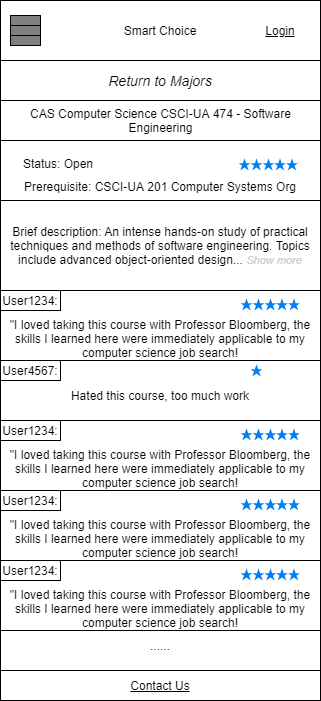

The diagram above was exported from draw.io. Its source (the exported page's mxGraphModel, read from the mxfile embedded in the PNG):
<mxGraphModel dx="2062" dy="1135" grid="1" gridSize="10" guides="1" tooltips="1" connect="1" arrows="1" fold="1" page="1" pageScale="1" pageWidth="850" pageHeight="1100" math="0" shadow="0">
  <root>
    <mxCell id="DRw_2p065NBs3RkV9UmI-0" />
    <mxCell id="DRw_2p065NBs3RkV9UmI-1" parent="DRw_2p065NBs3RkV9UmI-0" />
    <mxCell id="gabljwZ4j3dwe7k9FBHP-0" value="Smart Choice" style="rounded=0;whiteSpace=wrap;html=1;" parent="DRw_2p065NBs3RkV9UmI-1" vertex="1">
      <mxGeometry x="290" y="60" width="320" height="60" as="geometry" />
    </mxCell>
    <mxCell id="gabljwZ4j3dwe7k9FBHP-1" value="" style="group;fillColor=#808080;" parent="DRw_2p065NBs3RkV9UmI-1" connectable="0" vertex="1">
      <mxGeometry x="300" y="75" width="30" height="30" as="geometry" />
    </mxCell>
    <mxCell id="gabljwZ4j3dwe7k9FBHP-2" value="" style="rounded=0;whiteSpace=wrap;html=1;fillColor=#808080;" parent="gabljwZ4j3dwe7k9FBHP-1" vertex="1">
      <mxGeometry width="30" height="10" as="geometry" />
    </mxCell>
    <mxCell id="gabljwZ4j3dwe7k9FBHP-3" value="" style="rounded=0;whiteSpace=wrap;html=1;fillColor=#808080;" parent="gabljwZ4j3dwe7k9FBHP-1" vertex="1">
      <mxGeometry y="10" width="30" height="10" as="geometry" />
    </mxCell>
    <mxCell id="gabljwZ4j3dwe7k9FBHP-4" value="" style="rounded=0;whiteSpace=wrap;html=1;fillColor=#808080;" parent="gabljwZ4j3dwe7k9FBHP-1" vertex="1">
      <mxGeometry y="20" width="30" height="10" as="geometry" />
    </mxCell>
    <mxCell id="gabljwZ4j3dwe7k9FBHP-5" value="&lt;u&gt;Login&lt;/u&gt;" style="text;html=1;strokeColor=none;fillColor=none;align=center;verticalAlign=middle;whiteSpace=wrap;rounded=0;" parent="DRw_2p065NBs3RkV9UmI-1" vertex="1">
      <mxGeometry x="540" y="75" width="60" height="30" as="geometry" />
    </mxCell>
    <mxCell id="gabljwZ4j3dwe7k9FBHP-6" value="" style="rounded=0;whiteSpace=wrap;html=1;" parent="DRw_2p065NBs3RkV9UmI-1" vertex="1">
      <mxGeometry x="290" y="680" width="320" height="60" as="geometry" />
    </mxCell>
    <mxCell id="n8j0v_NQFKHy5gdM8c8d-1" value="" style="rounded=0;whiteSpace=wrap;html=1;" parent="DRw_2p065NBs3RkV9UmI-1" vertex="1">
      <mxGeometry x="290" y="160" width="320" height="40" as="geometry" />
    </mxCell>
    <mxCell id="n8j0v_NQFKHy5gdM8c8d-0" value="CAS Computer Science CSCI-UA 474 - Software Engineering" style="text;html=1;strokeColor=none;fillColor=none;align=center;verticalAlign=middle;whiteSpace=wrap;rounded=0;" parent="DRw_2p065NBs3RkV9UmI-1" vertex="1">
      <mxGeometry x="312.5" y="165" width="275" height="30" as="geometry" />
    </mxCell>
    <mxCell id="n8j0v_NQFKHy5gdM8c8d-19" value="" style="rounded=0;whiteSpace=wrap;html=1;" parent="DRw_2p065NBs3RkV9UmI-1" vertex="1">
      <mxGeometry x="290" y="420" width="320" height="70" as="geometry" />
    </mxCell>
    <mxCell id="n8j0v_NQFKHy5gdM8c8d-20" value="" style="rounded=0;whiteSpace=wrap;html=1;" parent="DRw_2p065NBs3RkV9UmI-1" vertex="1">
      <mxGeometry x="290" y="420" width="60" height="20" as="geometry" />
    </mxCell>
    <mxCell id="n8j0v_NQFKHy5gdM8c8d-21" value="Hated this course, too much work" style="text;html=1;strokeColor=none;fillColor=none;align=center;verticalAlign=middle;whiteSpace=wrap;rounded=0;" parent="DRw_2p065NBs3RkV9UmI-1" vertex="1">
      <mxGeometry x="290" y="432.5" width="320" height="45" as="geometry" />
    </mxCell>
    <mxCell id="n8j0v_NQFKHy5gdM8c8d-22" value="" style="html=1;verticalLabelPosition=bottom;labelBackgroundColor=#ffffff;verticalAlign=top;shadow=0;dashed=0;strokeWidth=2;shape=mxgraph.ios7.misc.star;fillColor=#0080f0;strokeColor=none;sketch=0;" parent="DRw_2p065NBs3RkV9UmI-1" vertex="1">
      <mxGeometry x="540" y="424" width="12" height="12" as="geometry" />
    </mxCell>
    <mxCell id="n8j0v_NQFKHy5gdM8c8d-27" value="User4567:" style="text;html=1;strokeColor=none;fillColor=none;align=center;verticalAlign=middle;whiteSpace=wrap;rounded=0;" parent="DRw_2p065NBs3RkV9UmI-1" vertex="1">
      <mxGeometry x="290" y="415" width="60" height="30" as="geometry" />
    </mxCell>
    <mxCell id="Ode4V92nIwB_LiPdYR8R-0" value="Brief description:&amp;nbsp;An intense hands-on study of practical techniques and methods of software engineering. Topics include advanced object-oriented design... &lt;i&gt;&lt;font style=&quot;font-size: 11px&quot; color=&quot;#cccccc&quot;&gt;Show more&lt;/font&gt;&lt;/i&gt;" style="rounded=0;whiteSpace=wrap;html=1;fontSize=12;" parent="DRw_2p065NBs3RkV9UmI-1" vertex="1">
      <mxGeometry x="290" y="260" width="320" height="90" as="geometry" />
    </mxCell>
    <mxCell id="WTftvwXevuyHlU52UDil-0" value="&lt;i&gt;Return to Majors&lt;/i&gt;" style="rounded=0;whiteSpace=wrap;html=1;fontSize=14;" parent="DRw_2p065NBs3RkV9UmI-1" vertex="1">
      <mxGeometry x="290" y="120" width="320" height="40" as="geometry" />
    </mxCell>
    <mxCell id="oiZyuHtmNQG8d8KLaAZK-0" value="" style="rounded=0;whiteSpace=wrap;html=1;fontSize=14;" parent="DRw_2p065NBs3RkV9UmI-1" vertex="1">
      <mxGeometry x="290" y="200" width="320" height="60" as="geometry" />
    </mxCell>
    <mxCell id="oiZyuHtmNQG8d8KLaAZK-1" value="&lt;font style=&quot;font-size: 12px&quot;&gt;Prerequisite: CSCI-UA 201&amp;nbsp;Computer Systems Org&lt;/font&gt;" style="text;html=1;strokeColor=none;fillColor=none;align=center;verticalAlign=middle;whiteSpace=wrap;rounded=0;fontSize=14;" parent="DRw_2p065NBs3RkV9UmI-1" vertex="1">
      <mxGeometry x="300" y="230" width="300" height="30" as="geometry" />
    </mxCell>
    <mxCell id="JHxYmMOsQEaaj7d9avSv-0" value="Status: Open" style="text;html=1;strokeColor=none;fillColor=none;align=center;verticalAlign=middle;whiteSpace=wrap;rounded=0;" parent="DRw_2p065NBs3RkV9UmI-1" vertex="1">
      <mxGeometry x="303" y="208" width="90" height="30" as="geometry" />
    </mxCell>
    <mxCell id="oiZyuHtmNQG8d8KLaAZK-2" value="......" style="text;html=1;strokeColor=none;fillColor=none;align=center;verticalAlign=middle;whiteSpace=wrap;rounded=0;fontSize=12;" parent="DRw_2p065NBs3RkV9UmI-1" vertex="1">
      <mxGeometry x="420" y="690" width="60" height="30" as="geometry" />
    </mxCell>
    <mxCell id="abhb_-36KnbcEpS60Ubp-6" value="" style="group" parent="DRw_2p065NBs3RkV9UmI-1" vertex="1" connectable="0">
      <mxGeometry x="528" y="218" width="59.5" height="12" as="geometry" />
    </mxCell>
    <mxCell id="abhb_-36KnbcEpS60Ubp-7" value="" style="html=1;verticalLabelPosition=bottom;labelBackgroundColor=#ffffff;verticalAlign=top;shadow=0;dashed=0;strokeWidth=2;shape=mxgraph.ios7.misc.star;fillColor=#0080f0;strokeColor=none;sketch=0;" parent="abhb_-36KnbcEpS60Ubp-6" vertex="1">
      <mxGeometry width="12" height="12" as="geometry" />
    </mxCell>
    <mxCell id="abhb_-36KnbcEpS60Ubp-8" value="" style="html=1;verticalLabelPosition=bottom;labelBackgroundColor=#ffffff;verticalAlign=top;shadow=0;dashed=0;strokeWidth=2;shape=mxgraph.ios7.misc.star;fillColor=#0080f0;strokeColor=none;sketch=0;" parent="abhb_-36KnbcEpS60Ubp-6" vertex="1">
      <mxGeometry x="12" width="12" height="12" as="geometry" />
    </mxCell>
    <mxCell id="abhb_-36KnbcEpS60Ubp-9" value="" style="html=1;verticalLabelPosition=bottom;labelBackgroundColor=#ffffff;verticalAlign=top;shadow=0;dashed=0;strokeWidth=2;shape=mxgraph.ios7.misc.star;fillColor=#0080f0;strokeColor=none;sketch=0;" parent="abhb_-36KnbcEpS60Ubp-6" vertex="1">
      <mxGeometry x="24" width="12" height="12" as="geometry" />
    </mxCell>
    <mxCell id="abhb_-36KnbcEpS60Ubp-10" value="" style="html=1;verticalLabelPosition=bottom;labelBackgroundColor=#ffffff;verticalAlign=top;shadow=0;dashed=0;strokeWidth=2;shape=mxgraph.ios7.misc.star;fillColor=#0080f0;strokeColor=none;sketch=0;" parent="abhb_-36KnbcEpS60Ubp-6" vertex="1">
      <mxGeometry x="35.5" width="12" height="12" as="geometry" />
    </mxCell>
    <mxCell id="abhb_-36KnbcEpS60Ubp-11" value="" style="html=1;verticalLabelPosition=bottom;labelBackgroundColor=#ffffff;verticalAlign=top;shadow=0;dashed=0;strokeWidth=2;shape=mxgraph.ios7.misc.star;fillColor=#0080f0;strokeColor=none;sketch=0;" parent="abhb_-36KnbcEpS60Ubp-6" vertex="1">
      <mxGeometry x="47.5" width="12" height="12" as="geometry" />
    </mxCell>
    <mxCell id="P57cmsU9WeivYLUbfa9i-0" value="&lt;u&gt;Contact Us&lt;/u&gt;" style="rounded=0;whiteSpace=wrap;html=1;fontColor=#000000;fillColor=default;align=center;" parent="DRw_2p065NBs3RkV9UmI-1" vertex="1">
      <mxGeometry x="290" y="730" width="320" height="30" as="geometry" />
    </mxCell>
    <mxCell id="bs2u9U_OA_1m2JBpD26E-2" value="" style="group" parent="DRw_2p065NBs3RkV9UmI-1" vertex="1" connectable="0">
      <mxGeometry x="290" y="350" width="320" height="70" as="geometry" />
    </mxCell>
    <mxCell id="n8j0v_NQFKHy5gdM8c8d-2" value="" style="rounded=0;whiteSpace=wrap;html=1;" parent="bs2u9U_OA_1m2JBpD26E-2" vertex="1">
      <mxGeometry width="320" height="70" as="geometry" />
    </mxCell>
    <mxCell id="n8j0v_NQFKHy5gdM8c8d-4" value="" style="rounded=0;whiteSpace=wrap;html=1;" parent="bs2u9U_OA_1m2JBpD26E-2" vertex="1">
      <mxGeometry width="60" height="20" as="geometry" />
    </mxCell>
    <mxCell id="n8j0v_NQFKHy5gdM8c8d-3" value="User1234:" style="text;html=1;strokeColor=none;fillColor=none;align=center;verticalAlign=middle;whiteSpace=wrap;rounded=0;" parent="bs2u9U_OA_1m2JBpD26E-2" vertex="1">
      <mxGeometry width="60" height="20" as="geometry" />
    </mxCell>
    <mxCell id="n8j0v_NQFKHy5gdM8c8d-5" value="&quot;I loved taking this course with Professor Bloomberg, the skills I learned here were immediately applicable to my computer science job search!" style="text;html=1;strokeColor=none;fillColor=none;align=center;verticalAlign=middle;whiteSpace=wrap;rounded=0;" parent="bs2u9U_OA_1m2JBpD26E-2" vertex="1">
      <mxGeometry y="25" width="320" height="45" as="geometry" />
    </mxCell>
    <mxCell id="abhb_-36KnbcEpS60Ubp-5" value="" style="group" parent="bs2u9U_OA_1m2JBpD26E-2" vertex="1" connectable="0">
      <mxGeometry x="240" y="8" width="59.5" height="12" as="geometry" />
    </mxCell>
    <mxCell id="n8j0v_NQFKHy5gdM8c8d-6" value="" style="html=1;verticalLabelPosition=bottom;labelBackgroundColor=#ffffff;verticalAlign=top;shadow=0;dashed=0;strokeWidth=2;shape=mxgraph.ios7.misc.star;fillColor=#0080f0;strokeColor=none;sketch=0;" parent="abhb_-36KnbcEpS60Ubp-5" vertex="1">
      <mxGeometry width="12" height="12" as="geometry" />
    </mxCell>
    <mxCell id="n8j0v_NQFKHy5gdM8c8d-7" value="" style="html=1;verticalLabelPosition=bottom;labelBackgroundColor=#ffffff;verticalAlign=top;shadow=0;dashed=0;strokeWidth=2;shape=mxgraph.ios7.misc.star;fillColor=#0080f0;strokeColor=none;sketch=0;" parent="abhb_-36KnbcEpS60Ubp-5" vertex="1">
      <mxGeometry x="12" width="12" height="12" as="geometry" />
    </mxCell>
    <mxCell id="n8j0v_NQFKHy5gdM8c8d-8" value="" style="html=1;verticalLabelPosition=bottom;labelBackgroundColor=#ffffff;verticalAlign=top;shadow=0;dashed=0;strokeWidth=2;shape=mxgraph.ios7.misc.star;fillColor=#0080f0;strokeColor=none;sketch=0;" parent="abhb_-36KnbcEpS60Ubp-5" vertex="1">
      <mxGeometry x="24" width="12" height="12" as="geometry" />
    </mxCell>
    <mxCell id="n8j0v_NQFKHy5gdM8c8d-9" value="" style="html=1;verticalLabelPosition=bottom;labelBackgroundColor=#ffffff;verticalAlign=top;shadow=0;dashed=0;strokeWidth=2;shape=mxgraph.ios7.misc.star;fillColor=#0080f0;strokeColor=none;sketch=0;" parent="abhb_-36KnbcEpS60Ubp-5" vertex="1">
      <mxGeometry x="35.5" width="12" height="12" as="geometry" />
    </mxCell>
    <mxCell id="n8j0v_NQFKHy5gdM8c8d-10" value="" style="html=1;verticalLabelPosition=bottom;labelBackgroundColor=#ffffff;verticalAlign=top;shadow=0;dashed=0;strokeWidth=2;shape=mxgraph.ios7.misc.star;fillColor=#0080f0;strokeColor=none;sketch=0;" parent="abhb_-36KnbcEpS60Ubp-5" vertex="1">
      <mxGeometry x="47.5" width="12" height="12" as="geometry" />
    </mxCell>
    <mxCell id="bs2u9U_OA_1m2JBpD26E-3" value="" style="group" parent="DRw_2p065NBs3RkV9UmI-1" vertex="1" connectable="0">
      <mxGeometry x="290" y="480" width="320" height="70" as="geometry" />
    </mxCell>
    <mxCell id="bs2u9U_OA_1m2JBpD26E-4" value="" style="rounded=0;whiteSpace=wrap;html=1;" parent="bs2u9U_OA_1m2JBpD26E-3" vertex="1">
      <mxGeometry width="320" height="70" as="geometry" />
    </mxCell>
    <mxCell id="bs2u9U_OA_1m2JBpD26E-5" value="" style="rounded=0;whiteSpace=wrap;html=1;" parent="bs2u9U_OA_1m2JBpD26E-3" vertex="1">
      <mxGeometry width="60" height="20" as="geometry" />
    </mxCell>
    <mxCell id="bs2u9U_OA_1m2JBpD26E-6" value="User1234:" style="text;html=1;strokeColor=none;fillColor=none;align=center;verticalAlign=middle;whiteSpace=wrap;rounded=0;" parent="bs2u9U_OA_1m2JBpD26E-3" vertex="1">
      <mxGeometry width="60" height="20" as="geometry" />
    </mxCell>
    <mxCell id="bs2u9U_OA_1m2JBpD26E-7" value="&quot;I loved taking this course with Professor Bloomberg, the skills I learned here were immediately applicable to my computer science job search!" style="text;html=1;strokeColor=none;fillColor=none;align=center;verticalAlign=middle;whiteSpace=wrap;rounded=0;" parent="bs2u9U_OA_1m2JBpD26E-3" vertex="1">
      <mxGeometry y="25" width="320" height="45" as="geometry" />
    </mxCell>
    <mxCell id="bs2u9U_OA_1m2JBpD26E-8" value="" style="group" parent="bs2u9U_OA_1m2JBpD26E-3" vertex="1" connectable="0">
      <mxGeometry x="240" y="8" width="59.5" height="12" as="geometry" />
    </mxCell>
    <mxCell id="bs2u9U_OA_1m2JBpD26E-9" value="" style="html=1;verticalLabelPosition=bottom;labelBackgroundColor=#ffffff;verticalAlign=top;shadow=0;dashed=0;strokeWidth=2;shape=mxgraph.ios7.misc.star;fillColor=#0080f0;strokeColor=none;sketch=0;" parent="bs2u9U_OA_1m2JBpD26E-8" vertex="1">
      <mxGeometry width="12" height="12" as="geometry" />
    </mxCell>
    <mxCell id="bs2u9U_OA_1m2JBpD26E-10" value="" style="html=1;verticalLabelPosition=bottom;labelBackgroundColor=#ffffff;verticalAlign=top;shadow=0;dashed=0;strokeWidth=2;shape=mxgraph.ios7.misc.star;fillColor=#0080f0;strokeColor=none;sketch=0;" parent="bs2u9U_OA_1m2JBpD26E-8" vertex="1">
      <mxGeometry x="12" width="12" height="12" as="geometry" />
    </mxCell>
    <mxCell id="bs2u9U_OA_1m2JBpD26E-11" value="" style="html=1;verticalLabelPosition=bottom;labelBackgroundColor=#ffffff;verticalAlign=top;shadow=0;dashed=0;strokeWidth=2;shape=mxgraph.ios7.misc.star;fillColor=#0080f0;strokeColor=none;sketch=0;" parent="bs2u9U_OA_1m2JBpD26E-8" vertex="1">
      <mxGeometry x="24" width="12" height="12" as="geometry" />
    </mxCell>
    <mxCell id="bs2u9U_OA_1m2JBpD26E-12" value="" style="html=1;verticalLabelPosition=bottom;labelBackgroundColor=#ffffff;verticalAlign=top;shadow=0;dashed=0;strokeWidth=2;shape=mxgraph.ios7.misc.star;fillColor=#0080f0;strokeColor=none;sketch=0;" parent="bs2u9U_OA_1m2JBpD26E-8" vertex="1">
      <mxGeometry x="35.5" width="12" height="12" as="geometry" />
    </mxCell>
    <mxCell id="bs2u9U_OA_1m2JBpD26E-13" value="" style="html=1;verticalLabelPosition=bottom;labelBackgroundColor=#ffffff;verticalAlign=top;shadow=0;dashed=0;strokeWidth=2;shape=mxgraph.ios7.misc.star;fillColor=#0080f0;strokeColor=none;sketch=0;" parent="bs2u9U_OA_1m2JBpD26E-8" vertex="1">
      <mxGeometry x="47.5" width="12" height="12" as="geometry" />
    </mxCell>
    <mxCell id="bs2u9U_OA_1m2JBpD26E-14" value="" style="group" parent="DRw_2p065NBs3RkV9UmI-1" vertex="1" connectable="0">
      <mxGeometry x="290" y="550" width="320" height="70" as="geometry" />
    </mxCell>
    <mxCell id="bs2u9U_OA_1m2JBpD26E-15" value="" style="rounded=0;whiteSpace=wrap;html=1;" parent="bs2u9U_OA_1m2JBpD26E-14" vertex="1">
      <mxGeometry width="320" height="70" as="geometry" />
    </mxCell>
    <mxCell id="bs2u9U_OA_1m2JBpD26E-16" value="" style="rounded=0;whiteSpace=wrap;html=1;" parent="bs2u9U_OA_1m2JBpD26E-14" vertex="1">
      <mxGeometry width="60" height="20" as="geometry" />
    </mxCell>
    <mxCell id="bs2u9U_OA_1m2JBpD26E-17" value="User1234:" style="text;html=1;strokeColor=none;fillColor=none;align=center;verticalAlign=middle;whiteSpace=wrap;rounded=0;" parent="bs2u9U_OA_1m2JBpD26E-14" vertex="1">
      <mxGeometry width="60" height="20" as="geometry" />
    </mxCell>
    <mxCell id="bs2u9U_OA_1m2JBpD26E-18" value="&quot;I loved taking this course with Professor Bloomberg, the skills I learned here were immediately applicable to my computer science job search!" style="text;html=1;strokeColor=none;fillColor=none;align=center;verticalAlign=middle;whiteSpace=wrap;rounded=0;" parent="bs2u9U_OA_1m2JBpD26E-14" vertex="1">
      <mxGeometry y="25" width="320" height="45" as="geometry" />
    </mxCell>
    <mxCell id="bs2u9U_OA_1m2JBpD26E-19" value="" style="group" parent="bs2u9U_OA_1m2JBpD26E-14" vertex="1" connectable="0">
      <mxGeometry x="240" y="8" width="59.5" height="12" as="geometry" />
    </mxCell>
    <mxCell id="bs2u9U_OA_1m2JBpD26E-20" value="" style="html=1;verticalLabelPosition=bottom;labelBackgroundColor=#ffffff;verticalAlign=top;shadow=0;dashed=0;strokeWidth=2;shape=mxgraph.ios7.misc.star;fillColor=#0080f0;strokeColor=none;sketch=0;" parent="bs2u9U_OA_1m2JBpD26E-19" vertex="1">
      <mxGeometry width="12" height="12" as="geometry" />
    </mxCell>
    <mxCell id="bs2u9U_OA_1m2JBpD26E-21" value="" style="html=1;verticalLabelPosition=bottom;labelBackgroundColor=#ffffff;verticalAlign=top;shadow=0;dashed=0;strokeWidth=2;shape=mxgraph.ios7.misc.star;fillColor=#0080f0;strokeColor=none;sketch=0;" parent="bs2u9U_OA_1m2JBpD26E-19" vertex="1">
      <mxGeometry x="12" width="12" height="12" as="geometry" />
    </mxCell>
    <mxCell id="bs2u9U_OA_1m2JBpD26E-22" value="" style="html=1;verticalLabelPosition=bottom;labelBackgroundColor=#ffffff;verticalAlign=top;shadow=0;dashed=0;strokeWidth=2;shape=mxgraph.ios7.misc.star;fillColor=#0080f0;strokeColor=none;sketch=0;" parent="bs2u9U_OA_1m2JBpD26E-19" vertex="1">
      <mxGeometry x="24" width="12" height="12" as="geometry" />
    </mxCell>
    <mxCell id="bs2u9U_OA_1m2JBpD26E-23" value="" style="html=1;verticalLabelPosition=bottom;labelBackgroundColor=#ffffff;verticalAlign=top;shadow=0;dashed=0;strokeWidth=2;shape=mxgraph.ios7.misc.star;fillColor=#0080f0;strokeColor=none;sketch=0;" parent="bs2u9U_OA_1m2JBpD26E-19" vertex="1">
      <mxGeometry x="35.5" width="12" height="12" as="geometry" />
    </mxCell>
    <mxCell id="bs2u9U_OA_1m2JBpD26E-24" value="" style="html=1;verticalLabelPosition=bottom;labelBackgroundColor=#ffffff;verticalAlign=top;shadow=0;dashed=0;strokeWidth=2;shape=mxgraph.ios7.misc.star;fillColor=#0080f0;strokeColor=none;sketch=0;" parent="bs2u9U_OA_1m2JBpD26E-19" vertex="1">
      <mxGeometry x="47.5" width="12" height="12" as="geometry" />
    </mxCell>
    <mxCell id="bs2u9U_OA_1m2JBpD26E-25" value="" style="group" parent="DRw_2p065NBs3RkV9UmI-1" vertex="1" connectable="0">
      <mxGeometry x="290" y="620" width="320" height="70" as="geometry" />
    </mxCell>
    <mxCell id="bs2u9U_OA_1m2JBpD26E-26" value="" style="rounded=0;whiteSpace=wrap;html=1;" parent="bs2u9U_OA_1m2JBpD26E-25" vertex="1">
      <mxGeometry width="320" height="70" as="geometry" />
    </mxCell>
    <mxCell id="bs2u9U_OA_1m2JBpD26E-27" value="" style="rounded=0;whiteSpace=wrap;html=1;" parent="bs2u9U_OA_1m2JBpD26E-25" vertex="1">
      <mxGeometry width="60" height="20" as="geometry" />
    </mxCell>
    <mxCell id="bs2u9U_OA_1m2JBpD26E-28" value="User1234:" style="text;html=1;strokeColor=none;fillColor=none;align=center;verticalAlign=middle;whiteSpace=wrap;rounded=0;" parent="bs2u9U_OA_1m2JBpD26E-25" vertex="1">
      <mxGeometry width="60" height="20" as="geometry" />
    </mxCell>
    <mxCell id="bs2u9U_OA_1m2JBpD26E-29" value="&quot;I loved taking this course with Professor Bloomberg, the skills I learned here were immediately applicable to my computer science job search!" style="text;html=1;strokeColor=none;fillColor=none;align=center;verticalAlign=middle;whiteSpace=wrap;rounded=0;" parent="bs2u9U_OA_1m2JBpD26E-25" vertex="1">
      <mxGeometry y="25" width="320" height="45" as="geometry" />
    </mxCell>
    <mxCell id="bs2u9U_OA_1m2JBpD26E-30" value="" style="group" parent="bs2u9U_OA_1m2JBpD26E-25" vertex="1" connectable="0">
      <mxGeometry x="240" y="8" width="59.5" height="12" as="geometry" />
    </mxCell>
    <mxCell id="bs2u9U_OA_1m2JBpD26E-31" value="" style="html=1;verticalLabelPosition=bottom;labelBackgroundColor=#ffffff;verticalAlign=top;shadow=0;dashed=0;strokeWidth=2;shape=mxgraph.ios7.misc.star;fillColor=#0080f0;strokeColor=none;sketch=0;" parent="bs2u9U_OA_1m2JBpD26E-30" vertex="1">
      <mxGeometry width="12" height="12" as="geometry" />
    </mxCell>
    <mxCell id="bs2u9U_OA_1m2JBpD26E-32" value="" style="html=1;verticalLabelPosition=bottom;labelBackgroundColor=#ffffff;verticalAlign=top;shadow=0;dashed=0;strokeWidth=2;shape=mxgraph.ios7.misc.star;fillColor=#0080f0;strokeColor=none;sketch=0;" parent="bs2u9U_OA_1m2JBpD26E-30" vertex="1">
      <mxGeometry x="12" width="12" height="12" as="geometry" />
    </mxCell>
    <mxCell id="bs2u9U_OA_1m2JBpD26E-33" value="" style="html=1;verticalLabelPosition=bottom;labelBackgroundColor=#ffffff;verticalAlign=top;shadow=0;dashed=0;strokeWidth=2;shape=mxgraph.ios7.misc.star;fillColor=#0080f0;strokeColor=none;sketch=0;" parent="bs2u9U_OA_1m2JBpD26E-30" vertex="1">
      <mxGeometry x="24" width="12" height="12" as="geometry" />
    </mxCell>
    <mxCell id="bs2u9U_OA_1m2JBpD26E-34" value="" style="html=1;verticalLabelPosition=bottom;labelBackgroundColor=#ffffff;verticalAlign=top;shadow=0;dashed=0;strokeWidth=2;shape=mxgraph.ios7.misc.star;fillColor=#0080f0;strokeColor=none;sketch=0;" parent="bs2u9U_OA_1m2JBpD26E-30" vertex="1">
      <mxGeometry x="35.5" width="12" height="12" as="geometry" />
    </mxCell>
    <mxCell id="bs2u9U_OA_1m2JBpD26E-35" value="" style="html=1;verticalLabelPosition=bottom;labelBackgroundColor=#ffffff;verticalAlign=top;shadow=0;dashed=0;strokeWidth=2;shape=mxgraph.ios7.misc.star;fillColor=#0080f0;strokeColor=none;sketch=0;" parent="bs2u9U_OA_1m2JBpD26E-30" vertex="1">
      <mxGeometry x="47.5" width="12" height="12" as="geometry" />
    </mxCell>
  </root>
</mxGraphModel>